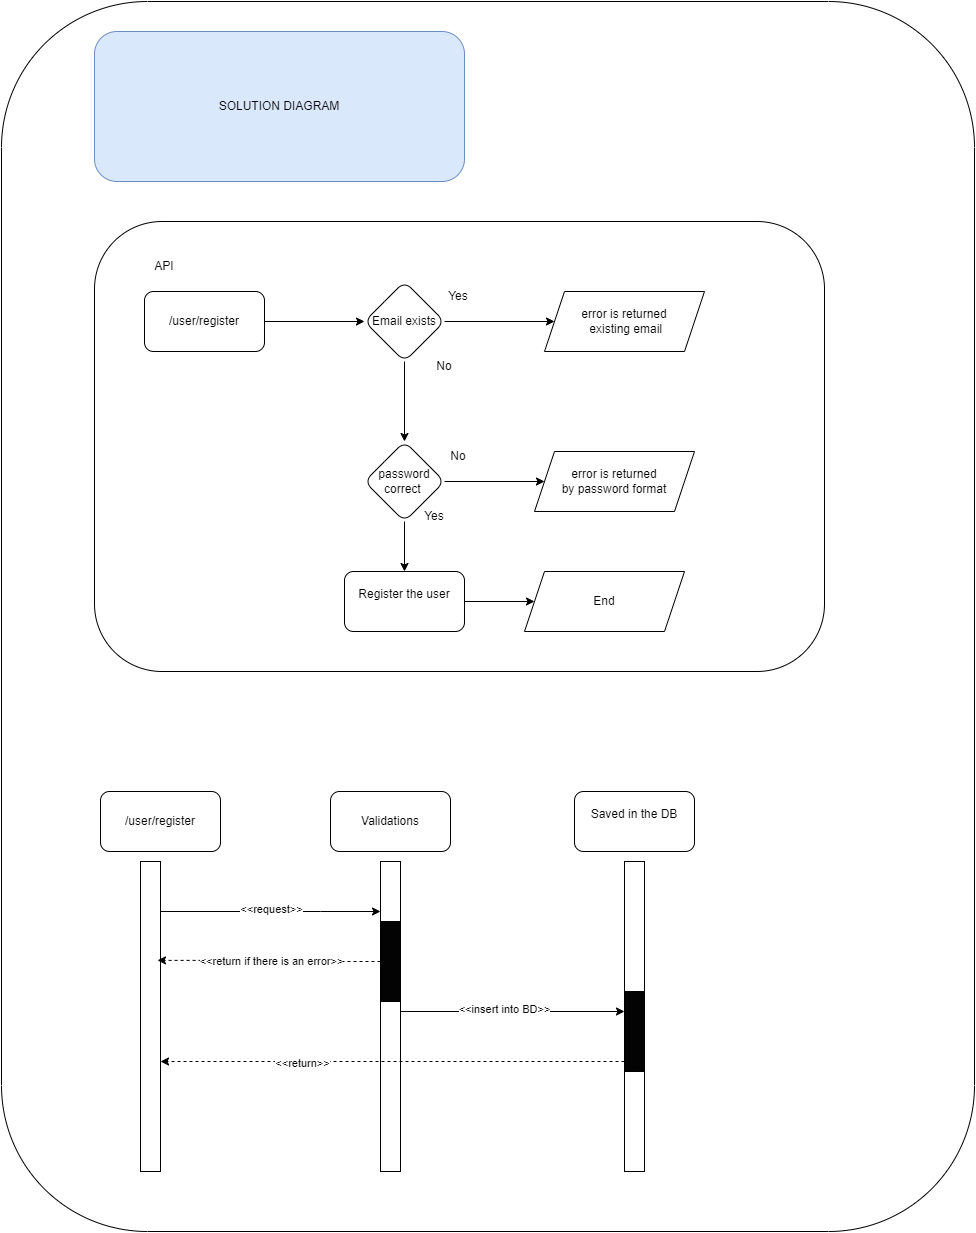

The diagram above was exported from draw.io. Its source (the exported page's mxGraphModel, read from the mxfile embedded in the PNG):
<mxGraphModel dx="2524" dy="2349" grid="1" gridSize="10" guides="1" tooltips="1" connect="1" arrows="1" fold="1" page="1" pageScale="1" pageWidth="827" pageHeight="1169" math="0" shadow="0">
  <root>
    <mxCell id="0" />
    <mxCell id="1" parent="0" />
    <mxCell id="4Bacq1Qeu9PEiVznV8z--4" value="" style="rounded=1;whiteSpace=wrap;html=1;" parent="1" vertex="1">
      <mxGeometry x="-533" y="-40" width="973" height="1230" as="geometry" />
    </mxCell>
    <mxCell id="zwzrEdTTyvNMhiivCcPk-1" value="" style="rounded=1;whiteSpace=wrap;html=1;" parent="1" vertex="1">
      <mxGeometry x="-440" y="180" width="730" height="450" as="geometry" />
    </mxCell>
    <mxCell id="zwzrEdTTyvNMhiivCcPk-6" value="" style="edgeStyle=orthogonalEdgeStyle;rounded=0;orthogonalLoop=1;jettySize=auto;html=1;" parent="1" source="zwzrEdTTyvNMhiivCcPk-3" target="zwzrEdTTyvNMhiivCcPk-5" edge="1">
      <mxGeometry relative="1" as="geometry" />
    </mxCell>
    <mxCell id="zwzrEdTTyvNMhiivCcPk-3" value="/user/register" style="rounded=1;whiteSpace=wrap;html=1;" parent="1" vertex="1">
      <mxGeometry x="-390" y="250" width="120" height="60" as="geometry" />
    </mxCell>
    <mxCell id="zwzrEdTTyvNMhiivCcPk-4" value="API" style="text;html=1;align=center;verticalAlign=middle;whiteSpace=wrap;rounded=0;" parent="1" vertex="1">
      <mxGeometry x="-400" y="210" width="60" height="30" as="geometry" />
    </mxCell>
    <mxCell id="zwzrEdTTyvNMhiivCcPk-8" value="" style="edgeStyle=orthogonalEdgeStyle;rounded=0;orthogonalLoop=1;jettySize=auto;html=1;" parent="1" source="zwzrEdTTyvNMhiivCcPk-5" target="zwzrEdTTyvNMhiivCcPk-7" edge="1">
      <mxGeometry relative="1" as="geometry" />
    </mxCell>
    <mxCell id="zwzrEdTTyvNMhiivCcPk-10" value="" style="edgeStyle=orthogonalEdgeStyle;rounded=0;orthogonalLoop=1;jettySize=auto;html=1;" parent="1" source="zwzrEdTTyvNMhiivCcPk-5" target="zwzrEdTTyvNMhiivCcPk-9" edge="1">
      <mxGeometry relative="1" as="geometry" />
    </mxCell>
    <mxCell id="zwzrEdTTyvNMhiivCcPk-5" value="Email exists" style="rhombus;whiteSpace=wrap;html=1;rounded=1;" parent="1" vertex="1">
      <mxGeometry x="-170" y="240" width="80" height="80" as="geometry" />
    </mxCell>
    <mxCell id="zwzrEdTTyvNMhiivCcPk-7" value="&lt;div&gt;error is returned&lt;/div&gt;&lt;div&gt;&amp;nbsp;existing email&lt;/div&gt;" style="shape=parallelogram;perimeter=parallelogramPerimeter;whiteSpace=wrap;html=1;fixedSize=1;" parent="1" vertex="1">
      <mxGeometry x="10" y="250" width="160" height="60" as="geometry" />
    </mxCell>
    <mxCell id="zwzrEdTTyvNMhiivCcPk-12" value="" style="edgeStyle=orthogonalEdgeStyle;rounded=0;orthogonalLoop=1;jettySize=auto;html=1;" parent="1" source="zwzrEdTTyvNMhiivCcPk-9" target="zwzrEdTTyvNMhiivCcPk-11" edge="1">
      <mxGeometry relative="1" as="geometry" />
    </mxCell>
    <mxCell id="zwzrEdTTyvNMhiivCcPk-14" value="" style="edgeStyle=orthogonalEdgeStyle;rounded=0;orthogonalLoop=1;jettySize=auto;html=1;" parent="1" source="zwzrEdTTyvNMhiivCcPk-9" target="zwzrEdTTyvNMhiivCcPk-13" edge="1">
      <mxGeometry relative="1" as="geometry" />
    </mxCell>
    <mxCell id="zwzrEdTTyvNMhiivCcPk-9" value="password correct&amp;nbsp;" style="rhombus;whiteSpace=wrap;html=1;rounded=1;" parent="1" vertex="1">
      <mxGeometry x="-170" y="400" width="80" height="80" as="geometry" />
    </mxCell>
    <mxCell id="zwzrEdTTyvNMhiivCcPk-11" value="&lt;div&gt;error is returned&lt;/div&gt;&lt;div&gt;by password format&lt;/div&gt;" style="shape=parallelogram;perimeter=parallelogramPerimeter;whiteSpace=wrap;html=1;fixedSize=1;" parent="1" vertex="1">
      <mxGeometry y="410" width="160" height="60" as="geometry" />
    </mxCell>
    <mxCell id="zwzrEdTTyvNMhiivCcPk-16" value="" style="edgeStyle=orthogonalEdgeStyle;rounded=0;orthogonalLoop=1;jettySize=auto;html=1;" parent="1" source="zwzrEdTTyvNMhiivCcPk-13" target="zwzrEdTTyvNMhiivCcPk-15" edge="1">
      <mxGeometry relative="1" as="geometry" />
    </mxCell>
    <mxCell id="zwzrEdTTyvNMhiivCcPk-13" value="&lt;div&gt;Register the user&lt;/div&gt;&lt;div&gt;&lt;br&gt;&lt;/div&gt;" style="whiteSpace=wrap;html=1;rounded=1;" parent="1" vertex="1">
      <mxGeometry x="-190" y="530" width="120" height="60" as="geometry" />
    </mxCell>
    <mxCell id="zwzrEdTTyvNMhiivCcPk-15" value="End" style="shape=parallelogram;perimeter=parallelogramPerimeter;whiteSpace=wrap;html=1;fixedSize=1;" parent="1" vertex="1">
      <mxGeometry x="-10" y="530" width="160" height="60" as="geometry" />
    </mxCell>
    <mxCell id="zwzrEdTTyvNMhiivCcPk-22" value="Yes" style="text;html=1;align=center;verticalAlign=middle;whiteSpace=wrap;rounded=0;" parent="1" vertex="1">
      <mxGeometry x="-106" y="240" width="60" height="30" as="geometry" />
    </mxCell>
    <mxCell id="zwzrEdTTyvNMhiivCcPk-23" value="No" style="text;html=1;align=center;verticalAlign=middle;whiteSpace=wrap;rounded=0;" parent="1" vertex="1">
      <mxGeometry x="-120" y="310" width="60" height="30" as="geometry" />
    </mxCell>
    <mxCell id="zwzrEdTTyvNMhiivCcPk-24" value="Yes" style="text;html=1;align=center;verticalAlign=middle;whiteSpace=wrap;rounded=0;" parent="1" vertex="1">
      <mxGeometry x="-130" y="460" width="60" height="30" as="geometry" />
    </mxCell>
    <mxCell id="zwzrEdTTyvNMhiivCcPk-28" value="No" style="text;html=1;align=center;verticalAlign=middle;whiteSpace=wrap;rounded=0;" parent="1" vertex="1">
      <mxGeometry x="-106" y="400" width="60" height="30" as="geometry" />
    </mxCell>
    <mxCell id="zwzrEdTTyvNMhiivCcPk-32" value="" style="edgeStyle=orthogonalEdgeStyle;rounded=0;orthogonalLoop=1;jettySize=auto;html=1;" parent="1" source="zwzrEdTTyvNMhiivCcPk-30" target="zwzrEdTTyvNMhiivCcPk-31" edge="1">
      <mxGeometry relative="1" as="geometry">
        <Array as="points">
          <mxPoint x="-214" y="870" />
          <mxPoint x="-214" y="870" />
        </Array>
      </mxGeometry>
    </mxCell>
    <mxCell id="zwzrEdTTyvNMhiivCcPk-43" value="&amp;lt;&amp;lt;request&amp;gt;&amp;gt;" style="edgeLabel;html=1;align=center;verticalAlign=middle;resizable=0;points=[];" parent="zwzrEdTTyvNMhiivCcPk-32" vertex="1" connectable="0">
      <mxGeometry x="-0.1667" y="3" relative="1" as="geometry">
        <mxPoint x="18" as="offset" />
      </mxGeometry>
    </mxCell>
    <mxCell id="zwzrEdTTyvNMhiivCcPk-30" value="" style="rounded=0;whiteSpace=wrap;html=1;" parent="1" vertex="1">
      <mxGeometry x="-394" y="820" width="20" height="310" as="geometry" />
    </mxCell>
    <mxCell id="zwzrEdTTyvNMhiivCcPk-34" value="" style="edgeStyle=orthogonalEdgeStyle;rounded=0;orthogonalLoop=1;jettySize=auto;html=1;" parent="1" source="zwzrEdTTyvNMhiivCcPk-31" target="zwzrEdTTyvNMhiivCcPk-33" edge="1">
      <mxGeometry relative="1" as="geometry">
        <Array as="points">
          <mxPoint x="-74" y="970" />
          <mxPoint x="-74" y="970" />
        </Array>
      </mxGeometry>
    </mxCell>
    <mxCell id="zwzrEdTTyvNMhiivCcPk-44" value="&amp;lt;&amp;lt;insert into BD&amp;gt;&amp;gt;" style="edgeLabel;html=1;align=center;verticalAlign=middle;resizable=0;points=[];" parent="zwzrEdTTyvNMhiivCcPk-34" vertex="1" connectable="0">
      <mxGeometry x="-0.0833" y="3" relative="1" as="geometry">
        <mxPoint as="offset" />
      </mxGeometry>
    </mxCell>
    <mxCell id="zwzrEdTTyvNMhiivCcPk-31" value="" style="rounded=0;whiteSpace=wrap;html=1;" parent="1" vertex="1">
      <mxGeometry x="-154" y="820" width="20" height="310" as="geometry" />
    </mxCell>
    <mxCell id="zwzrEdTTyvNMhiivCcPk-33" value="" style="rounded=0;whiteSpace=wrap;html=1;" parent="1" vertex="1">
      <mxGeometry x="90" y="820" width="20" height="310" as="geometry" />
    </mxCell>
    <mxCell id="zwzrEdTTyvNMhiivCcPk-35" value="/user/register" style="rounded=1;whiteSpace=wrap;html=1;" parent="1" vertex="1">
      <mxGeometry x="-434" y="750" width="120" height="60" as="geometry" />
    </mxCell>
    <mxCell id="zwzrEdTTyvNMhiivCcPk-36" value="Validations" style="rounded=1;whiteSpace=wrap;html=1;" parent="1" vertex="1">
      <mxGeometry x="-204" y="750" width="120" height="60" as="geometry" />
    </mxCell>
    <mxCell id="zwzrEdTTyvNMhiivCcPk-37" value="" style="rounded=0;whiteSpace=wrap;html=1;fillColor=#030303;" parent="1" vertex="1">
      <mxGeometry x="-154" y="880" width="20" height="80" as="geometry" />
    </mxCell>
    <mxCell id="zwzrEdTTyvNMhiivCcPk-41" style="edgeStyle=orthogonalEdgeStyle;rounded=0;orthogonalLoop=1;jettySize=auto;html=1;dashed=1;" parent="1" source="zwzrEdTTyvNMhiivCcPk-39" target="zwzrEdTTyvNMhiivCcPk-30" edge="1">
      <mxGeometry relative="1" as="geometry">
        <Array as="points">
          <mxPoint x="-64" y="1020" />
          <mxPoint x="-64" y="1020" />
        </Array>
      </mxGeometry>
    </mxCell>
    <mxCell id="zwzrEdTTyvNMhiivCcPk-45" value="&amp;lt;&amp;lt;return&amp;gt;&amp;gt;" style="edgeLabel;html=1;align=center;verticalAlign=middle;resizable=0;points=[];" parent="zwzrEdTTyvNMhiivCcPk-41" vertex="1" connectable="0">
      <mxGeometry x="0.3923" y="1" relative="1" as="geometry">
        <mxPoint as="offset" />
      </mxGeometry>
    </mxCell>
    <mxCell id="zwzrEdTTyvNMhiivCcPk-39" value="" style="rounded=0;whiteSpace=wrap;html=1;fillColor=#030303;" parent="1" vertex="1">
      <mxGeometry x="90" y="950" width="20" height="80" as="geometry" />
    </mxCell>
    <mxCell id="zwzrEdTTyvNMhiivCcPk-40" value="&lt;div&gt;Saved in the DB&lt;/div&gt;&lt;div&gt;&lt;br&gt;&lt;/div&gt;" style="rounded=1;whiteSpace=wrap;html=1;" parent="1" vertex="1">
      <mxGeometry x="40" y="750" width="120" height="60" as="geometry" />
    </mxCell>
    <mxCell id="zwzrEdTTyvNMhiivCcPk-47" style="edgeStyle=orthogonalEdgeStyle;rounded=0;orthogonalLoop=1;jettySize=auto;html=1;entryX=0.85;entryY=0.319;entryDx=0;entryDy=0;entryPerimeter=0;dashed=1;" parent="1" source="zwzrEdTTyvNMhiivCcPk-37" target="zwzrEdTTyvNMhiivCcPk-30" edge="1">
      <mxGeometry relative="1" as="geometry">
        <Array as="points">
          <mxPoint x="-214" y="920" />
          <mxPoint x="-214" y="919" />
        </Array>
      </mxGeometry>
    </mxCell>
    <mxCell id="zwzrEdTTyvNMhiivCcPk-48" value="&amp;lt;&amp;lt;return if there is an error&amp;gt;&amp;gt;" style="edgeLabel;html=1;align=center;verticalAlign=middle;resizable=0;points=[];" parent="zwzrEdTTyvNMhiivCcPk-47" vertex="1" connectable="0">
      <mxGeometry x="0.2103" y="1" relative="1" as="geometry">
        <mxPoint x="25" as="offset" />
      </mxGeometry>
    </mxCell>
    <mxCell id="4Bacq1Qeu9PEiVznV8z--2" value="SOLUTION DIAGRAM" style="text;html=1;align=center;verticalAlign=middle;whiteSpace=wrap;rounded=1;fillColor=#dae8fc;strokeColor=#6c8ebf;" parent="1" vertex="1">
      <mxGeometry x="-440" y="-10" width="370" height="150" as="geometry" />
    </mxCell>
  </root>
</mxGraphModel>